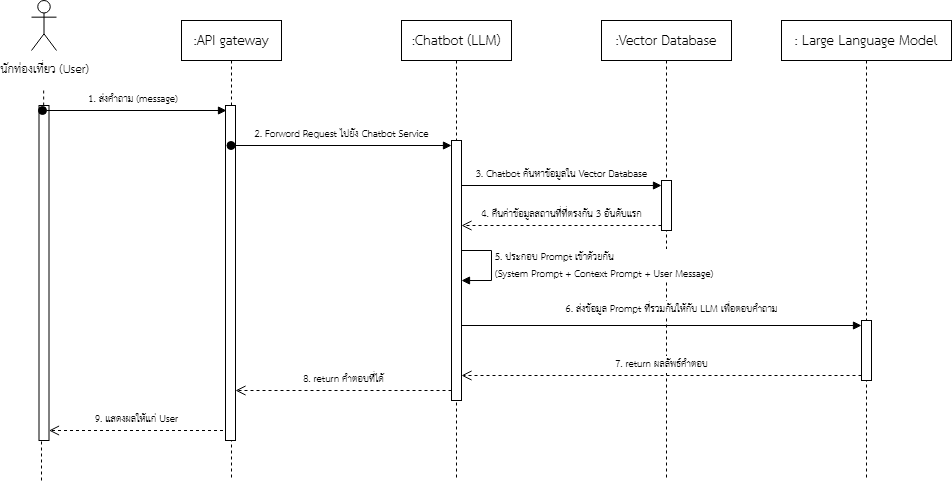

The diagram above was exported from draw.io. Its source (the exported page's mxGraphModel, read from the mxfile embedded in the PNG):
<mxGraphModel dx="1388" dy="633" grid="1" gridSize="10" guides="1" tooltips="1" connect="1" arrows="1" fold="1" page="1" pageScale="1" pageWidth="850" pageHeight="1100" math="0" shadow="0">
  <root>
    <mxCell id="0" />
    <mxCell id="1" parent="0" />
    <mxCell id="mRNmlL6-hU_U6gpFtzaY-49" parent="1" style="html=1;points=[[0,0,0,0,5],[0,1,0,0,-5],[1,0,0,0,5],[1,1,0,0,-5]];perimeter=orthogonalPerimeter;outlineConnect=0;targetShapes=umlLifeline;portConstraint=eastwest;newEdgeStyle={&quot;curved&quot;:0,&quot;rounded&quot;:0};" value="" vertex="1">
      <mxGeometry height="335" width="10" x="107.5" y="175" as="geometry" />
    </mxCell>
    <mxCell id="mRNmlL6-hU_U6gpFtzaY-1" parent="1" style="shape=umlActor;verticalLabelPosition=bottom;verticalAlign=top;html=1;outlineConnect=0;fontFamily=TH SarabunPSK;fontSource=https%3A%2F%2Ffonts.googleapis.com%2Fcss%3Ffamily%3DTH%2BSarabunPSK;fontSize=20;" value="&lt;font style=&quot;font-size: 17px;&quot;&gt;นักท่องเที่ยว (User)&lt;/font&gt;" vertex="1">
      <mxGeometry height="50" width="25" x="100" y="70" as="geometry" />
    </mxCell>
    <mxCell id="mRNmlL6-hU_U6gpFtzaY-8" parent="1" style="shape=umlLifeline;perimeter=lifelinePerimeter;whiteSpace=wrap;html=1;container=1;dropTarget=0;collapsible=0;recursiveResize=0;outlineConnect=0;portConstraint=eastwest;newEdgeStyle={&quot;curved&quot;:0,&quot;rounded&quot;:0};" value="&lt;span style=&quot;font-family: &amp;quot;TH SarabunPSK&amp;quot;; font-size: 20px;&quot;&gt;:API gateway&lt;/span&gt;" vertex="1">
      <mxGeometry height="460" width="100" x="250" y="90" as="geometry" />
    </mxCell>
    <mxCell id="mRNmlL6-hU_U6gpFtzaY-26" parent="mRNmlL6-hU_U6gpFtzaY-8" style="html=1;points=[[0,0,0,0,5],[0,1,0,0,-5],[1,0,0,0,5],[1,1,0,0,-5]];perimeter=orthogonalPerimeter;outlineConnect=0;targetShapes=umlLifeline;portConstraint=eastwest;newEdgeStyle={&quot;curved&quot;:0,&quot;rounded&quot;:0};" value="" vertex="1">
      <mxGeometry height="335" width="10" x="44" y="85" as="geometry" />
    </mxCell>
    <mxCell id="mRNmlL6-hU_U6gpFtzaY-9" parent="1" style="shape=umlLifeline;perimeter=lifelinePerimeter;whiteSpace=wrap;html=1;container=1;dropTarget=0;collapsible=0;recursiveResize=0;outlineConnect=0;portConstraint=eastwest;newEdgeStyle={&quot;curved&quot;:0,&quot;rounded&quot;:0};size=40;" value="&lt;span style=&quot;font-family: &amp;quot;TH SarabunPSK&amp;quot;; font-size: 20px;&quot;&gt;:Chatbot (LLM)&lt;/span&gt;" vertex="1">
      <mxGeometry height="460" width="110" x="470" y="90" as="geometry" />
    </mxCell>
    <mxCell id="mRNmlL6-hU_U6gpFtzaY-28" parent="mRNmlL6-hU_U6gpFtzaY-9" style="html=1;points=[[0,0,0,0,5],[0,1,0,0,-5],[1,0,0,0,5],[1,1,0,0,-5]];perimeter=orthogonalPerimeter;outlineConnect=0;targetShapes=umlLifeline;portConstraint=eastwest;newEdgeStyle={&quot;curved&quot;:0,&quot;rounded&quot;:0};" value="" vertex="1">
      <mxGeometry height="260" width="10" x="50" y="120" as="geometry" />
    </mxCell>
    <mxCell id="mRNmlL6-hU_U6gpFtzaY-12" parent="1" style="shape=umlLifeline;perimeter=lifelinePerimeter;whiteSpace=wrap;html=1;container=1;dropTarget=0;collapsible=0;recursiveResize=0;outlineConnect=0;portConstraint=eastwest;newEdgeStyle={&quot;curved&quot;:0,&quot;rounded&quot;:0};" value="&lt;span style=&quot;font-family: &amp;quot;TH SarabunPSK&amp;quot;; font-size: 20px;&quot;&gt;:Vector Database&lt;/span&gt;" vertex="1">
      <mxGeometry height="460" width="130" x="670" y="90" as="geometry" />
    </mxCell>
    <mxCell id="mRNmlL6-hU_U6gpFtzaY-32" parent="mRNmlL6-hU_U6gpFtzaY-12" style="html=1;points=[[0,0,0,0,5],[0,1,0,0,-5],[1,0,0,0,5],[1,1,0,0,-5]];perimeter=orthogonalPerimeter;outlineConnect=0;targetShapes=umlLifeline;portConstraint=eastwest;newEdgeStyle={&quot;curved&quot;:0,&quot;rounded&quot;:0};" value="" vertex="1">
      <mxGeometry height="50" width="10" x="60" y="160" as="geometry" />
    </mxCell>
    <mxCell id="mRNmlL6-hU_U6gpFtzaY-22" edge="1" parent="1" source="mRNmlL6-hU_U6gpFtzaY-49" style="endArrow=none;dashed=1;html=1;rounded=0;" value="">
      <mxGeometry height="50" relative="1" width="50" as="geometry">
        <mxPoint x="110" y="550" as="sourcePoint" />
        <mxPoint x="112.16" y="160" as="targetPoint" />
      </mxGeometry>
    </mxCell>
    <mxCell id="mRNmlL6-hU_U6gpFtzaY-27" edge="1" parent="1" style="html=1;verticalAlign=bottom;startArrow=oval;endArrow=block;startSize=8;curved=0;rounded=0;" value="&lt;span style=&quot;font-family: &amp;quot;TH SarabunPSK&amp;quot;; font-size: 14px;&quot;&gt;1. ส่งคำถาม (message)&amp;nbsp;&lt;/span&gt;">
      <mxGeometry relative="1" as="geometry">
        <mxPoint x="111" y="180" as="sourcePoint" />
        <mxPoint x="295" y="180" as="targetPoint" />
      </mxGeometry>
    </mxCell>
    <mxCell id="mRNmlL6-hU_U6gpFtzaY-29" edge="1" parent="1" source="mRNmlL6-hU_U6gpFtzaY-8" style="html=1;verticalAlign=bottom;startArrow=oval;endArrow=block;startSize=8;curved=0;rounded=0;entryX=0;entryY=0;entryDx=0;entryDy=5;" target="mRNmlL6-hU_U6gpFtzaY-28" value="&lt;font face=&quot;TH SarabunPSK&quot;&gt;&lt;span style=&quot;font-size: 14px;&quot;&gt;2. Forword Request ไปยัง Chatbot Service&lt;/span&gt;&lt;/font&gt;">
      <mxGeometry relative="1" x="0.0006" as="geometry">
        <mxPoint as="offset" />
        <mxPoint x="400" y="242.5" as="sourcePoint" />
      </mxGeometry>
    </mxCell>
    <mxCell id="mRNmlL6-hU_U6gpFtzaY-33" edge="1" parent="1" source="mRNmlL6-hU_U6gpFtzaY-28" style="html=1;verticalAlign=bottom;endArrow=block;curved=0;rounded=0;entryX=0;entryY=0;entryDx=0;entryDy=5;" target="mRNmlL6-hU_U6gpFtzaY-32" value="&lt;font face=&quot;TH SarabunPSK&quot; data-font-src=&quot;https://fonts.googleapis.com/css?family=TH+SarabunPSK&quot; style=&quot;font-size: 14px;&quot;&gt;3. Chatbot ค้นหาข้อมูลใน Vector Database&lt;/font&gt;">
      <mxGeometry relative="1" as="geometry">
        <mxPoint as="offset" />
        <mxPoint x="540" y="255" as="sourcePoint" />
      </mxGeometry>
    </mxCell>
    <mxCell id="mRNmlL6-hU_U6gpFtzaY-34" edge="1" parent="1" source="mRNmlL6-hU_U6gpFtzaY-32" style="html=1;verticalAlign=bottom;endArrow=open;dashed=1;endSize=8;curved=0;rounded=0;exitX=0;exitY=1;exitDx=0;exitDy=-5;" target="mRNmlL6-hU_U6gpFtzaY-28" value="&lt;font face=&quot;TH SarabunPSK&quot; data-font-src=&quot;https://fonts.googleapis.com/css?family=TH+SarabunPSK&quot; style=&quot;font-size: 14px;&quot;&gt;4. คืนค่าข้อมูลสถานที่ที่ตรงกัน 3 อันดับแรก&lt;/font&gt;">
      <mxGeometry relative="1" as="geometry">
        <mxPoint x="530" y="325" as="targetPoint" />
      </mxGeometry>
    </mxCell>
    <mxCell id="mRNmlL6-hU_U6gpFtzaY-35" parent="1" style="shape=umlLifeline;perimeter=lifelinePerimeter;whiteSpace=wrap;html=1;container=1;dropTarget=0;collapsible=0;recursiveResize=0;outlineConnect=0;portConstraint=eastwest;newEdgeStyle={&quot;curved&quot;:0,&quot;rounded&quot;:0};" value="&lt;font face=&quot;TH SarabunPSK&quot;&gt;&lt;span style=&quot;font-size: 20px;&quot;&gt;: Large Language Model&lt;/span&gt;&lt;/font&gt;" vertex="1">
      <mxGeometry height="460" width="170" x="850" y="90" as="geometry" />
    </mxCell>
    <mxCell id="mRNmlL6-hU_U6gpFtzaY-45" parent="mRNmlL6-hU_U6gpFtzaY-35" style="html=1;points=[[0,0,0,0,5],[0,1,0,0,-5],[1,0,0,0,5],[1,1,0,0,-5]];perimeter=orthogonalPerimeter;outlineConnect=0;targetShapes=umlLifeline;portConstraint=eastwest;newEdgeStyle={&quot;curved&quot;:0,&quot;rounded&quot;:0};" value="" vertex="1">
      <mxGeometry height="60" width="10" x="80" y="300" as="geometry" />
    </mxCell>
    <mxCell id="mRNmlL6-hU_U6gpFtzaY-39" edge="1" parent="1" style="html=1;align=left;spacingLeft=2;endArrow=block;rounded=0;edgeStyle=orthogonalEdgeStyle;curved=0;rounded=0;" value="&lt;font data-font-src=&quot;https://fonts.googleapis.com/css?family=TH+SarabunPSK&quot; style=&quot;font-size: 14px;&quot; face=&quot;TH SarabunPSK&quot;&gt;5. ประกอบ Prompt เข้าด้วยกัน&lt;/font&gt;&lt;div&gt;&lt;font data-font-src=&quot;https://fonts.googleapis.com/css?family=TH+SarabunPSK&quot; face=&quot;TH SarabunPSK&quot; style=&quot;font-size: 14px;&quot;&gt;(System Prompt + Context Prompt + User Message)&lt;/font&gt;&lt;/div&gt;">
      <mxGeometry relative="1" as="geometry">
        <Array as="points">
          <mxPoint x="560" y="320" />
          <mxPoint x="560" y="350" />
        </Array>
        <mxPoint x="530" y="320" as="sourcePoint" />
        <mxPoint x="530" y="350.02857142857135" as="targetPoint" />
      </mxGeometry>
    </mxCell>
    <mxCell id="mRNmlL6-hU_U6gpFtzaY-46" edge="1" parent="1" source="mRNmlL6-hU_U6gpFtzaY-28" style="html=1;verticalAlign=bottom;endArrow=block;curved=0;rounded=0;entryX=0;entryY=0;entryDx=0;entryDy=5;" target="mRNmlL6-hU_U6gpFtzaY-45" value="&lt;font face=&quot;TH SarabunPSK&quot; data-font-src=&quot;https://fonts.googleapis.com/css?family=TH+SarabunPSK&quot; style=&quot;font-size: 14px;&quot;&gt;6. ส่งข้อมูล Prompt ที่รวมกันให้กับ LLM เพื่อตอบคำถาม&lt;/font&gt;">
      <mxGeometry relative="1" x="0.05" y="5" as="geometry">
        <mxPoint as="offset" />
        <mxPoint x="860" y="375" as="sourcePoint" />
      </mxGeometry>
    </mxCell>
    <mxCell id="mRNmlL6-hU_U6gpFtzaY-47" edge="1" parent="1" source="mRNmlL6-hU_U6gpFtzaY-45" style="html=1;verticalAlign=bottom;endArrow=open;dashed=1;endSize=8;curved=0;rounded=0;exitX=0;exitY=1;exitDx=0;exitDy=-5;" target="mRNmlL6-hU_U6gpFtzaY-28" value="&lt;font face=&quot;TH SarabunPSK&quot; data-font-src=&quot;https://fonts.googleapis.com/css?family=TH+SarabunPSK&quot; style=&quot;font-size: 14px;&quot;&gt;7. return ผลลัพธ์คำตอบ&lt;/font&gt;">
      <mxGeometry relative="1" as="geometry">
        <mxPoint as="offset" />
        <mxPoint x="860" y="445" as="targetPoint" />
      </mxGeometry>
    </mxCell>
    <mxCell id="mRNmlL6-hU_U6gpFtzaY-48" edge="1" parent="1" style="html=1;verticalAlign=bottom;endArrow=open;dashed=1;endSize=8;curved=0;rounded=0;" value="&lt;font face=&quot;TH SarabunPSK&quot; data-font-src=&quot;https://fonts.googleapis.com/css?family=TH+SarabunPSK&quot; style=&quot;font-size: 14px;&quot;&gt;8. return คำตอบที่ได้&lt;/font&gt;">
      <mxGeometry relative="1" as="geometry">
        <mxPoint x="520" y="460" as="sourcePoint" />
        <mxPoint x="304" y="460" as="targetPoint" />
      </mxGeometry>
    </mxCell>
    <mxCell id="mRNmlL6-hU_U6gpFtzaY-50" edge="1" parent="1" style="endArrow=none;dashed=1;html=1;rounded=0;" target="mRNmlL6-hU_U6gpFtzaY-49" value="">
      <mxGeometry height="50" relative="1" width="50" as="geometry">
        <mxPoint x="110" y="550" as="sourcePoint" />
        <mxPoint x="112.16" y="160" as="targetPoint" />
      </mxGeometry>
    </mxCell>
    <mxCell id="mRNmlL6-hU_U6gpFtzaY-51" edge="1" parent="1" style="html=1;verticalAlign=bottom;endArrow=open;dashed=1;endSize=8;curved=0;rounded=0;" value="&lt;font face=&quot;TH SarabunPSK&quot; data-font-src=&quot;https://fonts.googleapis.com/css?family=TH+SarabunPSK&quot; style=&quot;font-size: 14px;&quot;&gt;9. แสดงผลให้แก่ User&lt;/font&gt;">
      <mxGeometry relative="1" as="geometry">
        <mxPoint x="291.5" y="500" as="sourcePoint" />
        <mxPoint x="117.5" y="500" as="targetPoint" />
      </mxGeometry>
    </mxCell>
  </root>
</mxGraphModel>